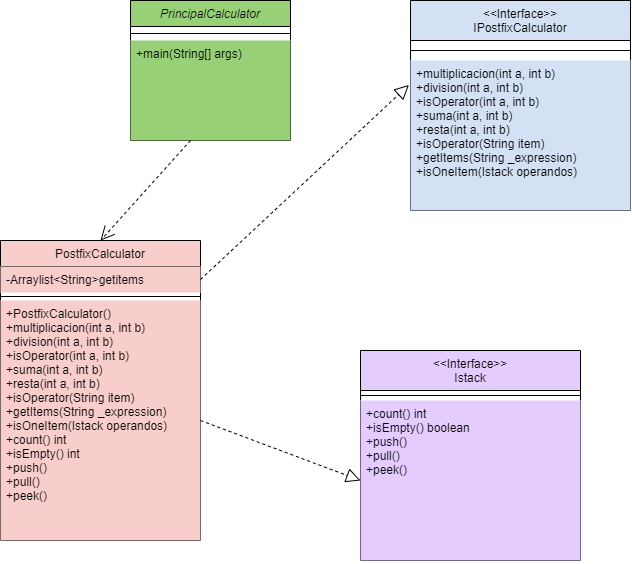

The diagram above was exported from draw.io. Its source (the exported page's mxGraphModel, read from the mxfile embedded in the PNG):
<mxGraphModel dx="1985" dy="882" grid="1" gridSize="10" guides="1" tooltips="1" connect="1" arrows="1" fold="1" page="1" pageScale="1" pageWidth="827" pageHeight="1169" math="0" shadow="0">
  <root>
    <mxCell id="WIyWlLk6GJQsqaUBKTNV-0" />
    <mxCell id="WIyWlLk6GJQsqaUBKTNV-1" parent="WIyWlLk6GJQsqaUBKTNV-0" />
    <mxCell id="zkfFHV4jXpPFQw0GAbJ--0" value="PrincipalCalculator" style="swimlane;fontStyle=2;align=center;verticalAlign=top;childLayout=stackLayout;horizontal=1;startSize=26;horizontalStack=0;resizeParent=1;resizeLast=0;collapsible=1;marginBottom=0;rounded=0;shadow=0;strokeWidth=1;fillColor=#97D077;" parent="WIyWlLk6GJQsqaUBKTNV-1" vertex="1">
      <mxGeometry x="210" y="120" width="160" height="140" as="geometry">
        <mxRectangle x="230" y="140" width="160" height="26" as="alternateBounds" />
      </mxGeometry>
    </mxCell>
    <mxCell id="zkfFHV4jXpPFQw0GAbJ--4" value="" style="line;html=1;strokeWidth=1;align=left;verticalAlign=middle;spacingTop=-1;spacingLeft=3;spacingRight=3;rotatable=0;labelPosition=right;points=[];portConstraint=eastwest;fillColor=#97D077;" parent="zkfFHV4jXpPFQw0GAbJ--0" vertex="1">
      <mxGeometry y="26" width="160" height="14" as="geometry" />
    </mxCell>
    <mxCell id="zkfFHV4jXpPFQw0GAbJ--5" value="+main(String[] args)" style="text;align=left;verticalAlign=top;spacingLeft=4;spacingRight=4;overflow=hidden;rotatable=0;points=[[0,0.5],[1,0.5]];portConstraint=eastwest;fillColor=#97D077;" parent="zkfFHV4jXpPFQw0GAbJ--0" vertex="1">
      <mxGeometry y="40" width="160" height="100" as="geometry" />
    </mxCell>
    <mxCell id="zkfFHV4jXpPFQw0GAbJ--6" value="PostfixCalculator" style="swimlane;fontStyle=0;align=center;verticalAlign=top;childLayout=stackLayout;horizontal=1;startSize=26;horizontalStack=0;resizeParent=1;resizeLast=0;collapsible=1;marginBottom=0;rounded=0;shadow=0;strokeWidth=1;fillColor=#F8CECC;" parent="WIyWlLk6GJQsqaUBKTNV-1" vertex="1">
      <mxGeometry x="80" y="360" width="200" height="300" as="geometry">
        <mxRectangle x="130" y="380" width="160" height="26" as="alternateBounds" />
      </mxGeometry>
    </mxCell>
    <mxCell id="zkfFHV4jXpPFQw0GAbJ--7" value="-Arraylist&lt;String&gt;getitems" style="text;align=left;verticalAlign=top;spacingLeft=4;spacingRight=4;overflow=hidden;rotatable=0;points=[[0,0.5],[1,0.5]];portConstraint=eastwest;fillColor=#F8CECC;" parent="zkfFHV4jXpPFQw0GAbJ--6" vertex="1">
      <mxGeometry y="26" width="200" height="26" as="geometry" />
    </mxCell>
    <mxCell id="zkfFHV4jXpPFQw0GAbJ--9" value="" style="line;html=1;strokeWidth=1;align=left;verticalAlign=middle;spacingTop=-1;spacingLeft=3;spacingRight=3;rotatable=0;labelPosition=right;points=[];portConstraint=eastwest;fillColor=#F8CECC;" parent="zkfFHV4jXpPFQw0GAbJ--6" vertex="1">
      <mxGeometry y="52" width="200" height="8" as="geometry" />
    </mxCell>
    <mxCell id="zkfFHV4jXpPFQw0GAbJ--8" value="+PostfixCalculator()&#10;+multiplicacion(int a, int b)&#10;+division(int a, int b)&#10;+isOperator(int a, int b)&#10;+suma(int a, int b)&#10;+resta(int a, int b)&#10;+isOperator(String item)&#10;+getItems(String _expression)&#10;+isOneItem(Istack operandos)&#10;+count() int&#10;+isEmpty() int&#10;+push()&#10;+pull()&#10;+peek()" style="text;align=left;verticalAlign=top;spacingLeft=4;spacingRight=4;overflow=hidden;rotatable=0;points=[[0,0.5],[1,0.5]];portConstraint=eastwest;rounded=0;shadow=0;html=0;fillColor=#F8CECC;" parent="zkfFHV4jXpPFQw0GAbJ--6" vertex="1">
      <mxGeometry y="60" width="200" height="240" as="geometry" />
    </mxCell>
    <mxCell id="D1ei0fKAo5_GTea-LLz7-1" value="&lt;&lt;Interface&gt;&gt;&#10;IPostfixCalculator&#10;" style="swimlane;fontStyle=0;align=center;verticalAlign=top;childLayout=stackLayout;horizontal=1;startSize=40;horizontalStack=0;resizeParent=1;resizeLast=0;collapsible=1;marginBottom=0;rounded=0;shadow=0;strokeWidth=1;fillColor=#D4E1F5;" parent="WIyWlLk6GJQsqaUBKTNV-1" vertex="1">
      <mxGeometry x="490" y="120" width="220" height="210" as="geometry">
        <mxRectangle x="490" y="120" width="170" height="26" as="alternateBounds" />
      </mxGeometry>
    </mxCell>
    <mxCell id="D1ei0fKAo5_GTea-LLz7-3" value="" style="line;html=1;strokeWidth=1;align=left;verticalAlign=middle;spacingTop=-1;spacingLeft=3;spacingRight=3;rotatable=0;labelPosition=right;points=[];portConstraint=eastwest;fillColor=#D4E1F5;" parent="D1ei0fKAo5_GTea-LLz7-1" vertex="1">
      <mxGeometry y="40" width="220" height="20" as="geometry" />
    </mxCell>
    <mxCell id="zkfFHV4jXpPFQw0GAbJ--3" value="+multiplicacion(int a, int b)&#10;+division(int a, int b)&#10;+isOperator(int a, int b)&#10;+suma(int a, int b)&#10;+resta(int a, int b)&#10;+isOperator(String item)&#10;+getItems(String _expression)&#10;+isOneItem(Istack operandos)" style="text;align=left;verticalAlign=top;spacingLeft=4;spacingRight=4;overflow=hidden;rotatable=0;points=[[0,0.5],[1,0.5]];portConstraint=eastwest;rounded=0;shadow=0;html=0;fillColor=#D4E1F5;" parent="D1ei0fKAo5_GTea-LLz7-1" vertex="1">
      <mxGeometry y="60" width="220" height="150" as="geometry" />
    </mxCell>
    <mxCell id="D1ei0fKAo5_GTea-LLz7-7" value="" style="endArrow=open;endSize=12;dashed=1;html=1;rounded=0;entryX=0.5;entryY=0;entryDx=0;entryDy=0;" parent="WIyWlLk6GJQsqaUBKTNV-1" target="zkfFHV4jXpPFQw0GAbJ--6" edge="1">
      <mxGeometry width="160" relative="1" as="geometry">
        <mxPoint x="270" y="260" as="sourcePoint" />
        <mxPoint x="390" y="370" as="targetPoint" />
      </mxGeometry>
    </mxCell>
    <mxCell id="D1ei0fKAo5_GTea-LLz7-8" value="" style="endArrow=block;dashed=1;endFill=0;endSize=12;html=1;rounded=0;entryX=0;entryY=0.5;entryDx=0;entryDy=0;exitX=1;exitY=0.5;exitDx=0;exitDy=0;" parent="WIyWlLk6GJQsqaUBKTNV-1" source="zkfFHV4jXpPFQw0GAbJ--8" target="NT3ayyooDhEXdsP9f3Pr-6" edge="1">
      <mxGeometry width="160" relative="1" as="geometry">
        <mxPoint x="440" y="553" as="sourcePoint" />
        <mxPoint x="510" y="550" as="targetPoint" />
      </mxGeometry>
    </mxCell>
    <mxCell id="NT3ayyooDhEXdsP9f3Pr-4" value="&lt;&lt;Interface&gt;&gt;&#10;Istack" style="swimlane;fontStyle=0;align=center;verticalAlign=top;childLayout=stackLayout;horizontal=1;startSize=40;horizontalStack=0;resizeParent=1;resizeLast=0;collapsible=1;marginBottom=0;rounded=0;shadow=0;strokeWidth=1;fillColor=#E5CCFF;" parent="WIyWlLk6GJQsqaUBKTNV-1" vertex="1">
      <mxGeometry x="440" y="470" width="220" height="210" as="geometry">
        <mxRectangle x="490" y="120" width="170" height="26" as="alternateBounds" />
      </mxGeometry>
    </mxCell>
    <mxCell id="NT3ayyooDhEXdsP9f3Pr-5" value="" style="line;html=1;strokeWidth=1;align=left;verticalAlign=middle;spacingTop=-1;spacingLeft=3;spacingRight=3;rotatable=0;labelPosition=right;points=[];portConstraint=eastwest;fillColor=#E5CCFF;" parent="NT3ayyooDhEXdsP9f3Pr-4" vertex="1">
      <mxGeometry y="40" width="220" height="10" as="geometry" />
    </mxCell>
    <mxCell id="NT3ayyooDhEXdsP9f3Pr-6" value="+count() int &#10;+isEmpty() boolean&#10;+push()&#10;+pull()&#10;+peek()" style="text;align=left;verticalAlign=top;spacingLeft=4;spacingRight=4;overflow=hidden;rotatable=0;points=[[0,0.5],[1,0.5]];portConstraint=eastwest;rounded=0;shadow=0;html=0;fillColor=#E5CCFF;" parent="NT3ayyooDhEXdsP9f3Pr-4" vertex="1">
      <mxGeometry y="50" width="220" height="160" as="geometry" />
    </mxCell>
    <mxCell id="D1ei0fKAo5_GTea-LLz7-5" value="" style="endArrow=block;dashed=1;endFill=0;endSize=12;html=1;rounded=0;entryX=-0.007;entryY=0.163;entryDx=0;entryDy=0;entryPerimeter=0;exitX=1;exitY=0.5;exitDx=0;exitDy=0;" parent="WIyWlLk6GJQsqaUBKTNV-1" source="zkfFHV4jXpPFQw0GAbJ--7" target="zkfFHV4jXpPFQw0GAbJ--3" edge="1">
      <mxGeometry width="160" relative="1" as="geometry">
        <mxPoint x="373.3600000000001" y="185.644" as="sourcePoint" />
        <mxPoint x="490" y="195" as="targetPoint" />
      </mxGeometry>
    </mxCell>
  </root>
</mxGraphModel>